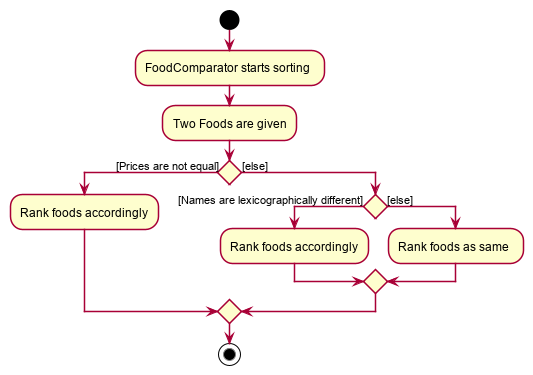

The diagram above was rendered by PlantUML. Its source (embedded in the PNG):
@startuml








skinparam BackgroundColor #FFFFFFF

skinparam Shadowing false

skinparam Class {
    FontColor #FFFFFF
    BorderThickness 1
    BorderColor #FFFFFF
    StereotypeFontColor #FFFFFF
    FontName Arial
}

skinparam Actor {
    BorderColor #000000
    Color #000000
    FontName Arial
}

skinparam Sequence {
    MessageAlign center
    BoxFontSize 15
    BoxPadding 0
    BoxFontColor #FFFFFF
    FontName Arial
}

skinparam Participant {
    FontColor #FFFFFFF
    Padding 20
}

skinparam MinClassWidth 50
skinparam ParticipantPadding 10
skinparam Shadowing false
skinparam DefaultTextAlignment center
skinparam packageStyle Rectangle

hide footbox
hide members
hide circle

start
:FoodComparator starts sorting;
:Two Foods are given;


if () then ([Prices are not equal])
    :Rank foods accordingly;
    else([else])
    if () then ([Names are lexicographically different])
    :Rank foods accordingly;
    else([else])
    :Rank foods as same;
    endif
endif
stop
@enduml